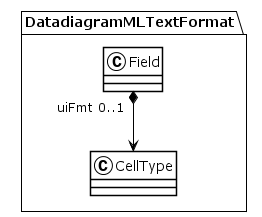

The diagram above was rendered by PlantUML. Its source (embedded in the PNG):
@startuml
!theme plain
package DatadiagramMLTextFormat {
class Field {
}
Field "uiFmt 0..1" *--> CellType
class CellType {
}
}
@enduml